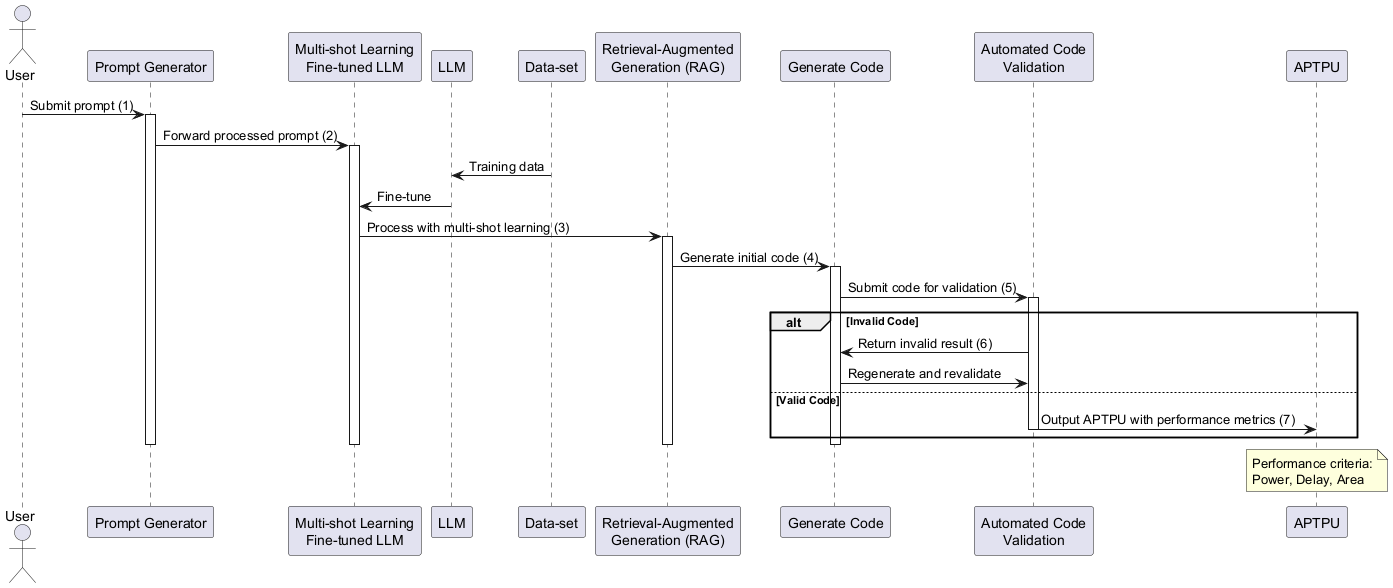

The diagram above was rendered by PlantUML. Its source (embedded in the PNG):
@startuml
actor "User" as U
participant "Prompt Generator" as PG
participant "Multi-shot Learning\nFine-tuned LLM" as ML
participant "LLM" as L
participant "Data-set" as DS
participant "Retrieval-Augmented\nGeneration (RAG)" as RAG
participant "Generate Code" as GC
participant "Automated Code\nValidation" as ACV
participant "APTPU" as AP

U -> PG : Submit prompt (1)
activate PG
PG -> ML : Forward processed prompt (2)
activate ML

L <- DS : Training data
L -> ML : Fine-tune

ML -> RAG : Process with multi-shot learning (3)
activate RAG
RAG -> GC : Generate initial code (4)
activate GC

GC -> ACV : Submit code for validation (5)
activate ACV

alt Invalid Code
    ACV -> GC : Return invalid result (6)
    GC -> ACV : Regenerate and revalidate
else Valid Code
    ACV -> AP : Output APTPU with performance metrics (7)
    deactivate ACV
end

deactivate GC
deactivate RAG
deactivate ML
deactivate PG

note over AP
  Performance criteria:
  Power, Delay, Area
end note
@enduml